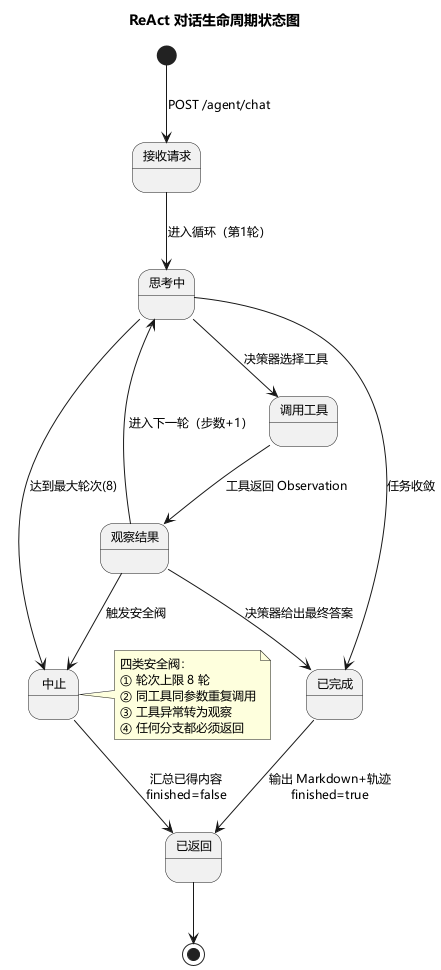

The diagram above was rendered by PlantUML. Its source (embedded in the PNG):
@startuml 07-状态图-ReAct对话
title ReAct 对话生命周期状态图
skinparam defaultFontName "Microsoft YaHei"
skinparam defaultFontSize 12

[*] --> 接收请求 : POST /agent/chat

接收请求 --> 思考中 : 进入循环（第1轮）
思考中 --> 调用工具 : 决策器选择工具
调用工具 --> 观察结果 : 工具返回 Observation
观察结果 --> 思考中 : 进入下一轮（步数+1）

观察结果 --> 已完成 : 决策器给出最终答案
思考中 --> 已完成 : 任务收敛

观察结果 --> 中止 : 触发安全阀
思考中 --> 中止 : 达到最大轮次(8)

中止 --> 已返回 : 汇总已得内容\nfinished=false
已完成 --> 已返回 : 输出 Markdown+轨迹\nfinished=true
已返回 --> [*]

note right of 中止
  四类安全阀：
  ① 轮次上限 8 轮
  ② 同工具同参数重复调用
  ③ 工具异常转为观察
  ④ 任何分支都必须返回
end note
@enduml